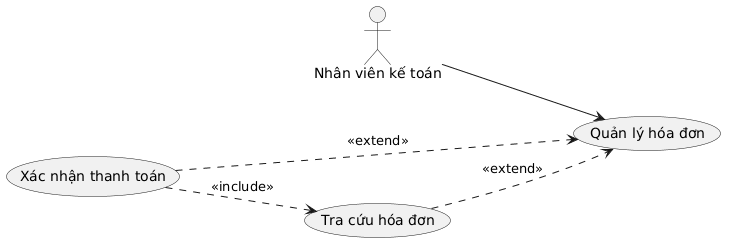

The diagram above was rendered by PlantUML. Its source (embedded in the PNG):
@startuml
left to right direction
hide footbox

actor "Nhân viên kế toán" as KT

usecase "Quản lý hóa đơn" as UC09
usecase "Tra cứu hóa đơn" as UC09_1
usecase "Xác nhận thanh toán" as UC09_2

KT --> UC09

UC09_1 ..> UC09 : <<extend>>
UC09_2 ..> UC09 : <<extend>>

UC09_2 ..> UC09_1 : <<include>>
@enduml